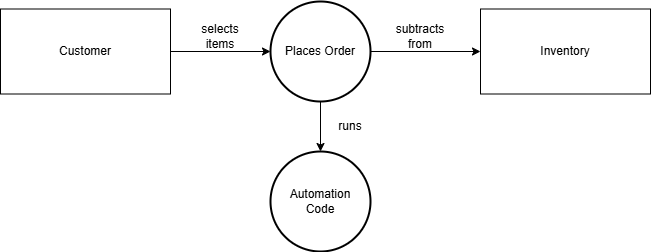

The diagram above was exported from draw.io. Its source (the exported page's mxGraphModel, read from the mxfile embedded in the PNG):
<mxGraphModel dx="1434" dy="772" grid="1" gridSize="10" guides="1" tooltips="1" connect="1" arrows="1" fold="1" page="1" pageScale="1" pageWidth="850" pageHeight="1100" math="0" shadow="0">
  <root>
    <mxCell id="0" />
    <mxCell id="1" parent="0" />
    <mxCell id="aIL2Q3Gx39QTcQPT0jYc-5" value="Places Order" style="strokeWidth=2;html=1;shape=mxgraph.flowchart.start_2;whiteSpace=wrap;" vertex="1" parent="1">
      <mxGeometry x="320" y="40" width="100" height="100" as="geometry" />
    </mxCell>
    <mxCell id="aIL2Q3Gx39QTcQPT0jYc-6" value="Customer" style="html=1;whiteSpace=wrap;" vertex="1" parent="1">
      <mxGeometry x="50" y="47.5" width="170" height="85" as="geometry" />
    </mxCell>
    <mxCell id="aIL2Q3Gx39QTcQPT0jYc-7" value="" style="endArrow=classic;html=1;rounded=0;exitX=1;exitY=0.5;exitDx=0;exitDy=0;" edge="1" parent="1" source="aIL2Q3Gx39QTcQPT0jYc-6">
      <mxGeometry width="50" height="50" relative="1" as="geometry">
        <mxPoint x="250" y="300" as="sourcePoint" />
        <mxPoint x="320" y="90" as="targetPoint" />
      </mxGeometry>
    </mxCell>
    <mxCell id="aIL2Q3Gx39QTcQPT0jYc-9" value="" style="endArrow=classic;html=1;rounded=0;exitX=1;exitY=0.5;exitDx=0;exitDy=0;exitPerimeter=0;entryX=0;entryY=0.5;entryDx=0;entryDy=0;" edge="1" parent="1" source="aIL2Q3Gx39QTcQPT0jYc-5" target="aIL2Q3Gx39QTcQPT0jYc-10">
      <mxGeometry width="50" height="50" relative="1" as="geometry">
        <mxPoint x="410" y="190" as="sourcePoint" />
        <mxPoint x="510" y="190" as="targetPoint" />
      </mxGeometry>
    </mxCell>
    <mxCell id="aIL2Q3Gx39QTcQPT0jYc-10" value="Inventory" style="html=1;whiteSpace=wrap;" vertex="1" parent="1">
      <mxGeometry x="530" y="47.5" width="170" height="85" as="geometry" />
    </mxCell>
    <mxCell id="aIL2Q3Gx39QTcQPT0jYc-11" value="selects items" style="text;html=1;align=center;verticalAlign=middle;whiteSpace=wrap;rounded=0;" vertex="1" parent="1">
      <mxGeometry x="240" y="60" width="60" height="30" as="geometry" />
    </mxCell>
    <mxCell id="aIL2Q3Gx39QTcQPT0jYc-14" value="subtracts from" style="text;html=1;align=center;verticalAlign=middle;whiteSpace=wrap;rounded=0;" vertex="1" parent="1">
      <mxGeometry x="440" y="60" width="60" height="30" as="geometry" />
    </mxCell>
    <mxCell id="aIL2Q3Gx39QTcQPT0jYc-16" value="Automation&lt;div&gt;Code&lt;/div&gt;" style="strokeWidth=2;html=1;shape=mxgraph.flowchart.start_2;whiteSpace=wrap;" vertex="1" parent="1">
      <mxGeometry x="320" y="190" width="100" height="100" as="geometry" />
    </mxCell>
    <mxCell id="aIL2Q3Gx39QTcQPT0jYc-17" value="" style="endArrow=classic;html=1;rounded=0;exitX=0.5;exitY=1;exitDx=0;exitDy=0;exitPerimeter=0;entryX=0.5;entryY=0;entryDx=0;entryDy=0;entryPerimeter=0;" edge="1" parent="1" source="aIL2Q3Gx39QTcQPT0jYc-5" target="aIL2Q3Gx39QTcQPT0jYc-16">
      <mxGeometry width="50" height="50" relative="1" as="geometry">
        <mxPoint x="180" y="280" as="sourcePoint" />
        <mxPoint x="230" y="230" as="targetPoint" />
      </mxGeometry>
    </mxCell>
    <mxCell id="aIL2Q3Gx39QTcQPT0jYc-18" value="runs" style="text;html=1;align=center;verticalAlign=middle;whiteSpace=wrap;rounded=0;" vertex="1" parent="1">
      <mxGeometry x="370" y="150" width="60" height="30" as="geometry" />
    </mxCell>
  </root>
</mxGraphModel>